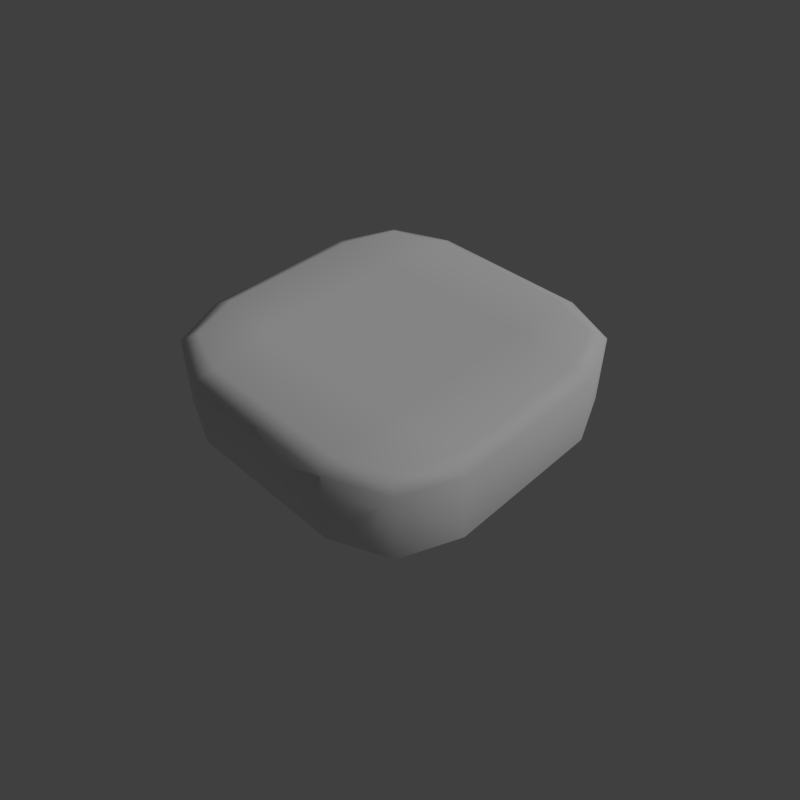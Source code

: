 # Source: grass_platform.blend  (saved by Blender 2.79.0; exported with 4.5.12 LTS)
import bpy
from mathutils import Matrix  # noqa: F401  (used for matrix-valued properties, if any)

bpy.ops.wm.read_factory_settings(use_empty=True)
scene = bpy.context.scene
scene.name = 'Scene'

# ---- collections
col_collection_1 = bpy.data.collections.new('Collection 1'); scene.collection.children.link(col_collection_1)

# ---- materials (node trees are filled in below, after node groups)
mat_grass = bpy.data.materials.new('grass')
mat_grass.alpha_threshold = 0.0
mat_grass.use_transparent_shadow = False
mat_grass.roughness = 0.5
mat_grass.specular_intensity = 0.0

# ---- material node trees

# ---- world
world_world = bpy.data.worlds.new('World'); scene.world = world_world
world_world.color = (0.05088, 0.05088, 0.05088)
world_world.use_sun_shadow = False
world_world.sun_shadow_jitter_overblur = 0.0
world_world.cycles.sampling_method = 'MANUAL'

# ---- cameras
cam_camera = bpy.data.cameras.new('Camera')
cam_camera.clip_end = 100.0
cam_camera.lens = 35.0
cam_camera.sensor_width = 32.0
cam_camera.sensor_height = 18.0
cam_camera.display_size = 2.0
cam_camera.dof.focus_distance = 0.0
cam_camera.dof.aperture_fstop = 128.0
cam_camera.dof.aperture_blades = 6

# ---- lights
light_hemi = bpy.data.lights.new('Hemi', 'SUN')
light_hemi.transmission_factor = 0.0
light_hemi.angle = 0.1993
light_hemi.energy = 1.0
light_hemi.shadow_buffer_clip_start = 0.5
light_hemi.shadow_soft_size = 0.1
light_hemi.shadow_cascade_max_distance = 1000.0

# ---- meshes
me_grassplatform = bpy.data.meshes.new('GrassPlatform')
me_grassplatform.from_pydata([(0.0, 0.0, -2.98e-08), (1.788e-07, -0.5, -2.98e-08), (0.5, 1.788e-07, -2.98e-08), (-1.192e-07, -1.0, -0.05), (0.5, -1.0, -0.05), (1.0, -0.5, -0.05), (0.5, -0.5, -2.98e-08), (-1.788e-07, -0.9, -2.98e-08), (0.4566, -0.9, -2.98e-08), (0.9, -0.4566, -2.98e-08), (0.85, -0.85, -0.05), (0.7784, -0.7782, -2.98e-08), (-1.192e-07, -1.0, -0.5), (1.0, -0.5, -0.5), (0.5, -1.0, -0.5), (0.85, -0.85, -0.5), (-0.5, -1.49e-07, -2.98e-08), (-1.0, -0.5, -0.05), (-0.5, -1.0, -0.05), (-0.5, -0.5, -2.98e-08), (-0.9, 2.384e-07, -2.98e-08), (-0.9, -0.4566, -2.98e-08), (-0.4566, -0.9, -2.98e-08), (-0.85, -0.85, -0.05), (-0.7782, -0.7784, -2.98e-08), (-0.5, -1.0, -0.5), (-1.0, -0.5, -0.5), (-0.85, -0.85, -0.5), (-1.0, 0.0, -0.05), (-0.5, 1.0, -0.05), (-1.0, 0.5, -0.05), (-0.5, 0.5, -2.98e-08), (-0.4566, 0.9, -2.98e-08), (-0.9, 0.4566, -2.98e-08), (-0.85, 0.85, -0.05), (-0.7784, 0.7782, -2.98e-08), (-1.0, 0.0, -0.5), (-1.0, 0.5, -0.5), (-0.5, 1.0, -0.5), (-0.85, 0.85, -0.5), (0.0, 1.0, -0.05), (-8.941e-08, 0.5, -2.98e-08), (1.0, -2.98e-07, -0.05), (1.0, 0.5, -0.05), (0.5, 1.0, -0.05), (0.5, 0.5, -2.98e-08), (1.192e-07, 0.9, -2.98e-08), (0.9, -3.576e-07, -2.98e-08), (0.9, 0.4566, -2.98e-08), (0.4566, 0.9, -2.98e-08), (0.85, 0.85, -0.05), (0.7782, 0.7784, -2.98e-08), (0.0, 1.0, -0.5), (1.0, -2.98e-07, -0.5), (0.5, 1.0, -0.5), (1.0, 0.5, -0.5), (0.85, 0.85, -0.5)], [], [(1, 6, 2, 0), (6, 9, 47, 2), (7, 8, 6, 1), (8, 11, 6), (7, 3, 4, 8), (8, 4, 10, 11), (9, 5, 42, 47), (14, 15, 10, 4), (11, 10, 5, 9), (6, 11, 9), (10, 15, 13, 5), (3, 12, 14, 4), (5, 13, 53, 42), (16, 19, 1, 0), (19, 22, 7, 1), (20, 21, 19, 16), (21, 24, 19), (20, 28, 17, 21), (21, 17, 23, 24), (22, 18, 3, 7), (26, 27, 23, 17), (24, 23, 18, 22), (19, 24, 22), (23, 27, 25, 18), (28, 36, 26, 17), (18, 25, 12, 3), (41, 31, 16, 0), (31, 33, 20, 16), (46, 32, 31, 41), (32, 35, 31), (46, 40, 29, 32), (32, 29, 34, 35), (33, 30, 28, 20), (38, 39, 34, 29), (35, 34, 30, 33), (31, 35, 33), (34, 39, 37, 30), (40, 52, 38, 29), (30, 37, 36, 28), (2, 45, 41, 0), (45, 49, 46, 41), (47, 48, 45, 2), (48, 51, 45), (47, 42, 43, 48), (48, 43, 50, 51), (49, 44, 40, 46), (55, 56, 50, 43), (51, 50, 44, 49), (45, 51, 49), (50, 56, 54, 44), (42, 53, 55, 43), (44, 54, 52, 40)])
me_grassplatform.polygons.foreach_set('use_smooth', [True] * 52)
_uv = me_grassplatform.uv_layers.new(name='UVMap')
_uv.uv.foreach_set('vector', [0.5, 0.25, 0.75, 0.25, 0.75, 0.5, 0.5, 0.5, 0.75, 0.25, 0.95, 0.2717, 0.95, 0.5, 0.75, 0.5, 0.5, 0.05, 0.7438, 0.05, 0.75, 0.25, 0.5, 0.25, 0.7438, 0.05, 0.847, 0.1609, 0.75, 0.25, 0.5, 0.05, 0.5, 0.0, 0.7655, 0.0, 0.7438, 0.05, 0.7438, 0.05, 0.7655, 0.0, 0.8828, 0.125, 0.847, 0.1609, 0.95, 0.2717, 1.0, 0.25, 1.0, 0.5, 0.95, 0.5, 0.6313, 0.75, 0.75, 0.75, 0.75, 0.9875, 0.6313, 0.9875, 0.847, 0.1609, 0.8828, 0.125, 1.0, 0.25, 0.95, 0.2717, 0.75, 0.25, 0.847, 0.1609, 0.95, 0.2717, 0.75, 0.9875, 0.75, 0.75, 0.8687, 0.75, 0.8687, 0.9875, 0.5125, 0.9875, 0.5125, 0.75, 0.6313, 0.75, 0.6313, 0.9875, 0.8687, 0.9875, 0.8687, 0.75, 0.9875, 0.75, 0.9875, 0.9875, 0.5, 0.25, 0.75, 0.25, 0.75, 0.5, 0.5, 0.5, 0.75, 0.25, 0.95, 0.2717, 0.95, 0.5, 0.75, 0.5, 0.5, 0.05, 0.7438, 0.05, 0.75, 0.25, 0.5, 0.25, 0.7438, 0.05, 0.847, 0.1609, 0.75, 0.25, 0.5, 0.05, 0.5, 0.0, 0.7655, 0.0, 0.7438, 0.05, 0.7438, 0.05, 0.7655, 0.0, 0.8828, 0.125, 0.847, 0.1609, 0.95, 0.2717, 1.0, 0.25, 1.0, 0.5, 0.95, 0.5, 0.6313, 0.75, 0.75, 0.75, 0.75, 0.9875, 0.6313, 0.9875, 0.847, 0.1609, 0.8828, 0.125, 1.0, 0.25, 0.95, 0.2717, 0.75, 0.25, 0.847, 0.1609, 0.95, 0.2717, 0.75, 0.9875, 0.75, 0.75, 0.8687, 0.75, 0.8687, 0.9875, 0.5125, 0.9875, 0.5125, 0.75, 0.6313, 0.75, 0.6313, 0.9875, 0.8687, 0.9875, 0.8687, 0.75, 0.9875, 0.75, 0.9875, 0.9875, 0.5, 0.25, 0.75, 0.25, 0.75, 0.5, 0.5, 0.5, 0.75, 0.25, 0.95, 0.2717, 0.95, 0.5, 0.75, 0.5, 0.5, 0.05, 0.7438, 0.05, 0.75, 0.25, 0.5, 0.25, 0.7438, 0.05, 0.847, 0.1609, 0.75, 0.25, 0.5, 0.05, 0.5, 0.0, 0.7655, 0.0, 0.7438, 0.05, 0.7438, 0.05, 0.7655, 0.0, 0.8828, 0.125, 0.847, 0.1609, 0.95, 0.2717, 1.0, 0.25, 1.0, 0.5, 0.95, 0.5, 0.6313, 0.75, 0.75, 0.75, 0.75, 0.9875, 0.6313, 0.9875, 0.847, 0.1609, 0.8828, 0.125, 1.0, 0.25, 0.95, 0.2717, 0.75, 0.25, 0.847, 0.1609, 0.95, 0.2717, 0.75, 0.9875, 0.75, 0.75, 0.8687, 0.75, 0.8687, 0.9875, 0.5125, 0.9875, 0.5125, 0.75, 0.6313, 0.75, 0.6313, 0.9875, 0.8687, 0.9875, 0.8687, 0.75, 0.9875, 0.75, 0.9875, 0.9875, 0.5, 0.25, 0.75, 0.25, 0.75, 0.5, 0.5, 0.5, 0.75, 0.25, 0.95, 0.2717, 0.95, 0.5, 0.75, 0.5, 0.5, 0.05, 0.7438, 0.05, 0.75, 0.25, 0.5, 0.25, 0.7438, 0.05, 0.847, 0.1609, 0.75, 0.25, 0.5, 0.05, 0.5, 0.0, 0.7655, 0.0, 0.7438, 0.05, 0.7438, 0.05, 0.7655, 0.0, 0.8828, 0.125, 0.847, 0.1609, 0.95, 0.2717, 1.0, 0.25, 1.0, 0.5, 0.95, 0.5, 0.6313, 0.75, 0.75, 0.75, 0.75, 0.9875, 0.6313, 0.9875, 0.847, 0.1609, 0.8828, 0.125, 1.0, 0.25, 0.95, 0.2717, 0.75, 0.25, 0.847, 0.1609, 0.95, 0.2717, 0.75, 0.9875, 0.75, 0.75, 0.8687, 0.75, 0.8687, 0.9875, 0.5125, 0.9875, 0.5125, 0.75, 0.6313, 0.75, 0.6313, 0.9875, 0.8687, 0.9875, 0.8687, 0.75, 0.9875, 0.75, 0.9875, 0.9875])
me_grassplatform.materials.append(mat_grass)
me_grassplatform.use_remesh_preserve_volume = False
me_grassplatform.use_remesh_preserve_attributes = False
me_grassplatform.use_mirror_vertex_groups = False
me_grassplatform.use_paint_bone_selection = False
me_grassplatform.use_paint_mask = True
me_grassplatform.update()

# ---- objects
ob_camera = bpy.data.objects.new('Camera', cam_camera)
ob_hemi = bpy.data.objects.new('Hemi', light_hemi)
ob_grassplatform = bpy.data.objects.new('GrassPlatform', me_grassplatform)

# ---- transforms, parenting, visibility, modifiers, constraints
ob_camera.location = (2.784, -2.771, 2.955)
ob_camera.rotation_euler = (0.8486, -5.788e-07, 0.7794)
ob_camera.hide_viewport = True
ob_camera.lineart.crease_threshold = 0.0
ob_hemi.location = (0.0, 0.0, 0.0)
ob_hemi.rotation_euler = (-0.588, 0.4478, -0.281)
ob_hemi.hide_viewport = True
ob_hemi.lineart.crease_threshold = 0.0
ob_grassplatform.location = (0.0, 0.0, 0.0)
ob_grassplatform.lineart.crease_threshold = 0.0

# ---- collection membership
col_collection_1.objects.link(ob_camera)
col_collection_1.objects.link(ob_hemi)
col_collection_1.objects.link(ob_grassplatform)

# ---- scene / render settings (as saved in the file)
scene.camera = ob_camera
scene.frame_start = 1; scene.frame_end = 250; scene.frame_set(124)
scene.render.engine = 'BLENDER_EEVEE_NEXT'
scene.render.resolution_x = 256
scene.render.resolution_y = 256
scene.render.resolution_percentage = 50
scene.render.dither_intensity = 0.0
scene.render.film_transparent = True
scene.cycles.use_denoising = False
scene.cycles.samples = 128
scene.cycles.sampling_pattern = 'TABULATED_SOBOL'
scene.cycles.use_adaptive_sampling = False
scene.cycles.use_light_tree = False
scene.cycles.blur_glossy = 0.0
scene.cycles.sample_clamp_indirect = 0.0
scene.view_settings.view_transform = 'Standard'
bpy.context.view_layer.update()
